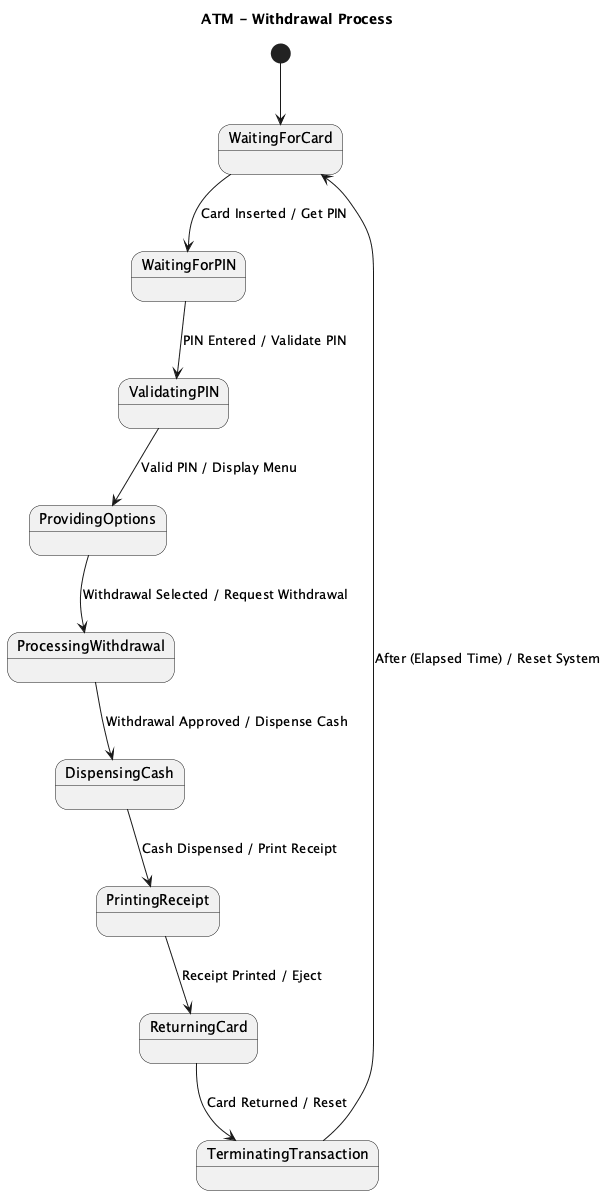

The diagram above was rendered by PlantUML. Its source (embedded in the PNG):
@startuml
title ATM - Withdrawal Process

[*] --> WaitingForCard

state WaitingForCard
state WaitingForPIN
state ValidatingPIN
state ProvidingOptions
state ProcessingWithdrawal
state DispensingCash
state PrintingReceipt
state ReturningCard
state TerminatingTransaction

WaitingForCard --> WaitingForPIN : Card Inserted / Get PIN

WaitingForPIN --> ValidatingPIN : PIN Entered / Validate PIN

ValidatingPIN --> ProvidingOptions : Valid PIN / Display Menu

ProvidingOptions --> ProcessingWithdrawal : Withdrawal Selected / Request Withdrawal

ProcessingWithdrawal --> DispensingCash : Withdrawal Approved / Dispense Cash

DispensingCash --> PrintingReceipt : Cash Dispensed / Print Receipt

PrintingReceipt --> ReturningCard : Receipt Printed / Eject

ReturningCard --> TerminatingTransaction : Card Returned / Reset

TerminatingTransaction --> WaitingForCard : After (Elapsed Time) / Reset System
@enduml